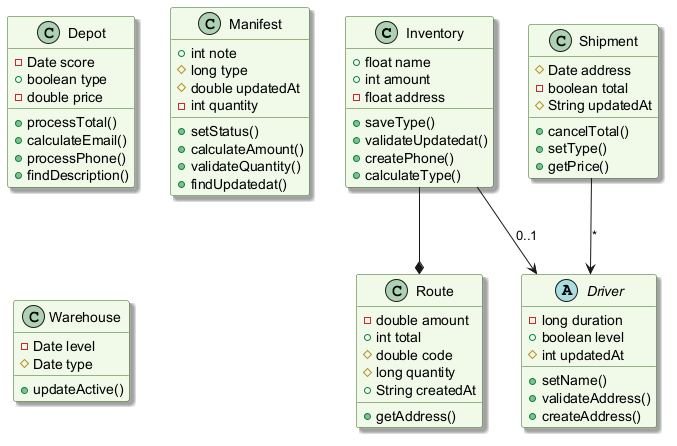

The diagram above was rendered by PlantUML. Its source (embedded in the PNG):
@startuml
skinparam backgroundColor #FFFFFF
skinparam classBackgroundColor #F1F8E9
skinparam classBorderColor #33691E
skinparam shadowing true
class Inventory {
  +float name
  +int amount
  -float address
  +saveType()
  +validateUpdatedat()
  +createPhone()
  +calculateType()
}
class Route {
  -double amount
  +int total
  #double code
  #long quantity
  +String createdAt
  +getAddress()
}
class Shipment {
  #Date address
  -boolean total
  #String updatedAt
  +cancelTotal()
  +setType()
  +getPrice()
}
class Depot {
  -Date score
  +boolean type
  -double price
  +processTotal()
  +calculateEmail()
  +processPhone()
  +findDescription()
}
abstract class Driver {
  -long duration
  +boolean level
  #int updatedAt
  +setName()
  +validateAddress()
  +createAddress()
}
class Manifest {
  +int note
  #long type
  #double updatedAt
  -int quantity
  +setStatus()
  +calculateAmount()
  +validateQuantity()
  +findUpdatedat()
}
class Warehouse {
  -Date level
  #Date type
  +updateActive()
}
Inventory --> Driver : "0..1"
Shipment --> Driver : "*"
Inventory --* Route
@enduml